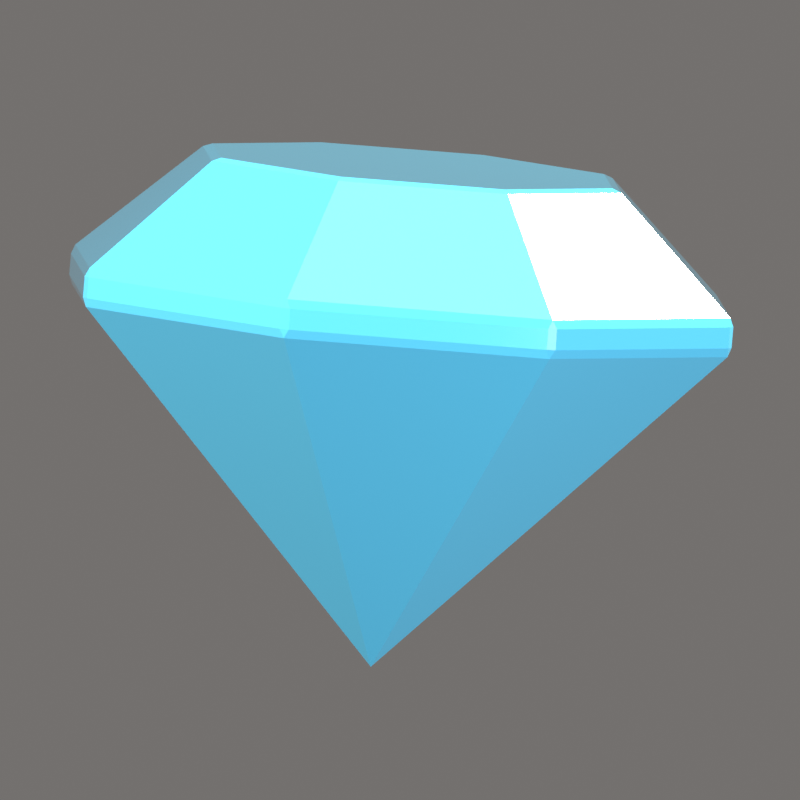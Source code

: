 # Source: Diamond.blend  (saved by Blender 5.2.44; exported with 4.5.12 LTS)
import bpy
from mathutils import Matrix  # noqa: F401  (used for matrix-valued properties, if any)

bpy.ops.wm.read_factory_settings(use_empty=True)
scene = bpy.context.scene
scene.name = 'Scene'

# ---- collections
col_collection = bpy.data.collections.new('Collection'); scene.collection.children.link(col_collection)
col_iconrig = bpy.data.collections.new('IconRig'); scene.collection.children.link(col_iconrig)
col_iconsubject = bpy.data.collections.new('IconSubject'); scene.collection.children.link(col_iconsubject)

# ---- materials (node trees are filled in below, after node groups)
mat_cyan = bpy.data.materials.new('Cyan')
mat_cyan.diffuse_color = (0.1144, 0.6724, 1.0, 1.0)

# ---- material node trees
mat_cyan.use_nodes = True; mat_cyan.node_tree.nodes.clear()
_N = mat_cyan.node_tree.nodes; _L = mat_cyan.node_tree.links
n0 = _N.new('ShaderNodeBsdfPrincipled'); n0.name = 'Principled BSDF'; n0.location = (-200, 100)
n0.inputs[0].default_value = (0.1144, 0.6724, 1.0, 1.0)
n0.inputs[2].default_value = 0.12
n0.inputs[10].default_value = 0.005
n0.inputs[13].default_value = 0.6
n0.inputs[19].default_value = 1.0
n0.inputs[20].default_value = 0.08
n0.inputs[27].default_value = (0.1144, 0.6724, 1.0, 1.0)
n0.inputs[28].default_value = 0.15
n1 = _N.new('ShaderNodeOutputMaterial'); n1.name = 'Material Output'; n1.location = (200, 100)
_L.new(n0.outputs[0], n1.inputs[0])
n1.is_active_output = True

# ---- world
world_iconworld = bpy.data.worlds.new('IconWorld'); scene.world = world_iconworld
world_iconworld.use_nodes = True; world_iconworld.node_tree.nodes.clear()
_N = world_iconworld.node_tree.nodes; _L = world_iconworld.node_tree.links
n0 = _N.new('ShaderNodeBackground'); n0.name = 'Background'; n0.location = (-200, 100)
n0.inputs[0].default_value = (0.55, 0.52, 0.5, 1.0)
n0.inputs[1].default_value = 0.4
n1 = _N.new('ShaderNodeOutputWorld'); n1.name = 'World Output'; n1.location = (200, 100)
_L.new(n0.outputs[0], n1.inputs[0])
n1.is_active_output = True

# ---- cameras
cam_iconcam = bpy.data.cameras.new('IconCam')
cam_iconcam.type = 'ORTHO'
cam_iconcam.clip_end = 200.0
cam_iconcam.ortho_scale = 2.268
cam_iconcam.shift_x = 0.003466
cam_iconcam.shift_y = -0.08807

# ---- lights
light_keylight = bpy.data.lights.new('KeyLight', 'AREA')
light_keylight.color = (1.0, 0.96, 0.9)
light_keylight.energy = 2200.0
light_keylight.size = 5.0
light_filllight = bpy.data.lights.new('FillLight', 'AREA')
light_filllight.color = (0.82, 0.9, 1.0)
light_filllight.energy = 700.0
light_filllight.size = 7.0
light_rimlight = bpy.data.lights.new('RimLight', 'AREA')
light_rimlight.color = (1.0, 0.95, 0.85)
light_rimlight.energy = 2600.0
light_rimlight.size = 3.0
light_toplight = bpy.data.lights.new('TopLight', 'AREA')
light_toplight.energy = 150.0
light_toplight.size = 6.0

# ---- meshes
me_lathe = bpy.data.meshes.new('Lathe')
me_lathe.from_pydata([(0.0, 0.0, -0.95), (1.0, 0.0, 0.05), (0.7071, 0.7071, 0.05), (6.123e-17, 1.0, 0.05), (-0.7071, 0.7071, 0.05), (-1.0, 1.225e-16, 0.05), (-0.7071, -0.7071, 0.05), (-1.837e-16, -1.0, 0.05), (0.7071, -0.7071, 0.05), (1.0, 0.0, 0.14), (0.7071, 0.7071, 0.14), (6.123e-17, 1.0, 0.14), (-0.7071, 0.7071, 0.14), (-1.0, 1.225e-16, 0.14), (-0.7071, -0.7071, 0.14), (-1.837e-16, -1.0, 0.14), (0.7071, -0.7071, 0.14), (0.62, 0.0, 0.48), (0.4384, 0.4384, 0.48), (3.796e-17, 0.62, 0.48), (-0.4384, 0.4384, 0.48), (-0.62, 7.593e-17, 0.48), (-0.4384, -0.4384, 0.48), (-1.139e-16, -0.62, 0.48), (0.4384, -0.4384, 0.48), (0.0, 0.0, 0.48)], [], [(0, 2, 1), (0, 3, 2), (0, 4, 3), (0, 5, 4), (0, 6, 5), (0, 7, 6), (0, 8, 7), (0, 1, 8), (1, 2, 10, 9), (2, 3, 11, 10), (3, 4, 12, 11), (4, 5, 13, 12), (5, 6, 14, 13), (6, 7, 15, 14), (7, 8, 16, 15), (8, 1, 9, 16), (9, 10, 18, 17), (10, 11, 19, 18), (11, 12, 20, 19), (12, 13, 21, 20), (13, 14, 22, 21), (14, 15, 23, 22), (15, 16, 24, 23), (16, 9, 17, 24), (17, 18, 25), (18, 19, 25), (19, 20, 25), (20, 21, 25), (21, 22, 25), (22, 23, 25), (23, 24, 25), (24, 17, 25)])
me_lathe.materials.append(mat_cyan)
me_lathe.update()

# ---- objects
ob_iconcam = bpy.data.objects.new('IconCam', cam_iconcam)
ob_keylight = bpy.data.objects.new('KeyLight', light_keylight)
ob_filllight = bpy.data.objects.new('FillLight', light_filllight)
ob_rimlight = bpy.data.objects.new('RimLight', light_rimlight)
ob_toplight = bpy.data.objects.new('TopLight', light_toplight)
ob_gem = bpy.data.objects.new('Gem', None)
ob_lathe = bpy.data.objects.new('Lathe', me_lathe)

# ---- transforms, parenting, visibility, modifiers, constraints
ob_iconcam.location = (13.39, -25.19, 9.271)
ob_iconcam.rotation_euler = (1.257, -3.907e-08, 0.4887)
ob_keylight.location = (-4.5, -6.5, 7.0)
ob_keylight.rotation_euler = (0.8461, 1.639e-09, -0.6055)
ob_filllight.location = (7.0, -4.0, 1.5)
ob_filllight.rotation_euler = (1.387, 1.353e-07, 1.052)
ob_rimlight.location = (3.0, 7.0, 5.0)
ob_rimlight.rotation_euler = (0.9898, 1.23e-07, 2.737)
ob_toplight.location = (0.0, 0.0, 9.0)
ob_gem.location = (0.0, 0.0, 0.0)
ob_gem.rotation_euler = (-0.2443, 0.0, 0.1396)
ob_lathe.parent = ob_gem
ob_lathe.location = (0.0, 0.0, 0.0)
_m = ob_lathe.modifiers.new('Bevel', 'BEVEL')
_m.width = 0.015
_m.width_pct = 0.015
_m.angle_limit = 0.6981

# ---- collection membership
col_iconrig.objects.link(ob_iconcam)
col_iconrig.objects.link(ob_keylight)
col_iconrig.objects.link(ob_filllight)
col_iconrig.objects.link(ob_rimlight)
col_iconrig.objects.link(ob_toplight)
col_iconsubject.objects.link(ob_gem)
col_iconsubject.objects.link(ob_lathe)

# ---- scene / render settings (as saved in the file)
scene.camera = ob_iconcam
scene.frame_start = 1; scene.frame_end = 250; scene.frame_set(1)
scene.render.engine = 'BLENDER_EEVEE_NEXT'
scene.render.resolution_x = 512
scene.render.resolution_y = 512
scene.render.film_transparent = True
scene.render.bake_bias = 0.0
scene.render.bake_samples = 0
scene.render.compositor_device = 'GPU'
scene.eevee.taa_render_samples = 48
scene.eevee.use_volume_custom_range = False
scene.eevee.fast_gi_thickness_near = 0.1
scene.eevee.fast_gi_thickness_far = 0.0
scene.eevee.ray_tracing_options.screen_trace_thickness = 0.1
scene.view_settings.view_transform = 'Standard'
scene.view_settings.exposure = -0.35
bpy.context.view_layer.update()
